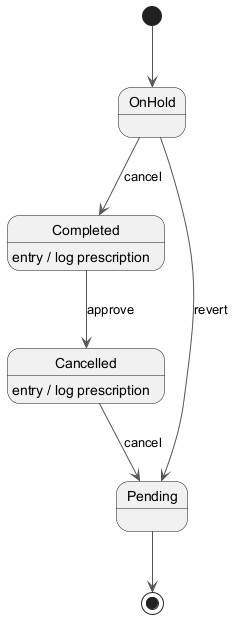

The diagram above was rendered by PlantUML. Its source (embedded in the PNG):
@startuml
skinparam ArrowColor #555555
[*] --> OnHold
OnHold --> Completed : cancel
Completed --> Cancelled : approve
Completed : entry / log prescription
Cancelled --> Pending : cancel
Cancelled : entry / log prescription
OnHold --> Pending : revert
Pending --> [*]
@enduml